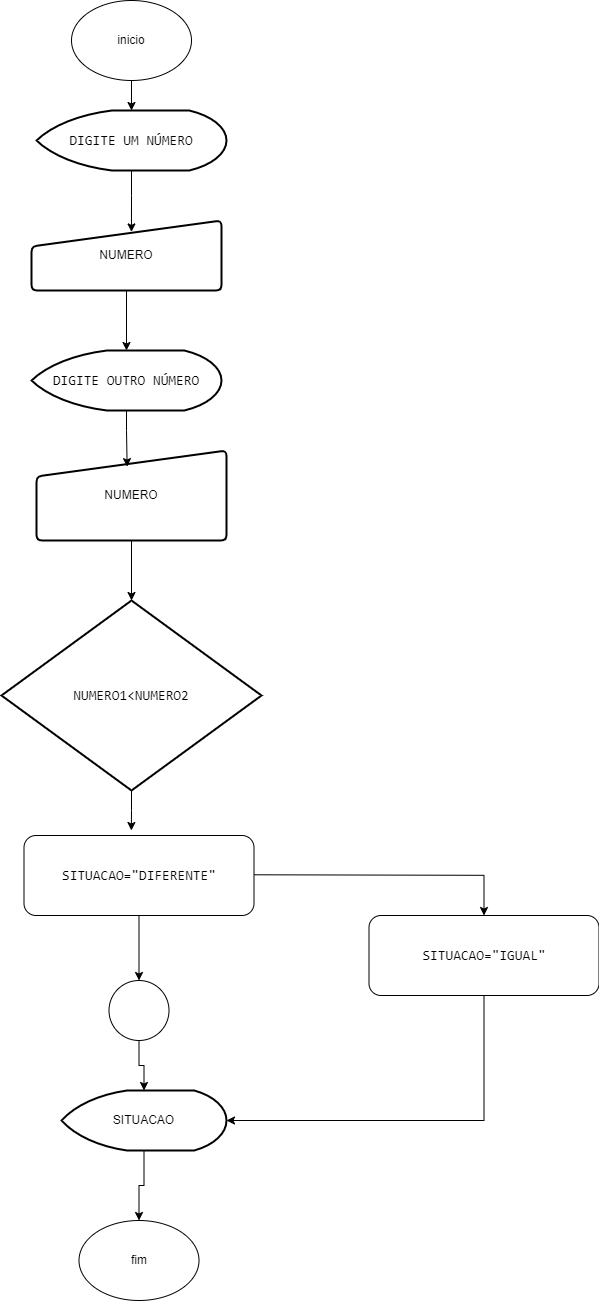

The diagram above was exported from draw.io. Its source (the exported page's mxGraphModel, read from the mxfile embedded in the PNG):
<mxGraphModel dx="1363" dy="871" grid="1" gridSize="10" guides="1" tooltips="1" connect="1" arrows="1" fold="1" page="1" pageScale="1" pageWidth="827" pageHeight="1169" math="0" shadow="0">
  <root>
    <mxCell id="0" />
    <mxCell id="1" parent="0" />
    <mxCell id="kfqH_KTL7oEEVWS7YV_n-1" value="inicio" style="ellipse;whiteSpace=wrap;html=1;" vertex="1" parent="1">
      <mxGeometry x="330" y="50" width="120" height="80" as="geometry" />
    </mxCell>
    <mxCell id="kfqH_KTL7oEEVWS7YV_n-2" value="fim" style="ellipse;whiteSpace=wrap;html=1;" vertex="1" parent="1">
      <mxGeometry x="337.5" y="1270" width="120" height="80" as="geometry" />
    </mxCell>
    <mxCell id="kfqH_KTL7oEEVWS7YV_n-4" value="&lt;span style=&quot;background-color: rgb(255, 255, 255);&quot;&gt;&lt;br&gt;&lt;/span&gt;&lt;div style=&quot;font-family: Consolas, &amp;quot;Courier New&amp;quot;, monospace; font-weight: normal; font-size: 14px; line-height: 19px;&quot;&gt;&lt;div&gt;&lt;span style=&quot;background-color: rgb(255, 255, 255);&quot;&gt;DIGITE UM NÚMERO&lt;/span&gt;&lt;/div&gt;&lt;/div&gt;&lt;span style=&quot;background-color: rgb(255, 255, 255);&quot;&gt;&lt;br&gt;&lt;/span&gt;" style="strokeWidth=2;html=1;shape=mxgraph.flowchart.display;whiteSpace=wrap;" vertex="1" parent="1">
      <mxGeometry x="295" y="160" width="190" height="60" as="geometry" />
    </mxCell>
    <mxCell id="kfqH_KTL7oEEVWS7YV_n-7" value="" style="verticalLabelPosition=bottom;verticalAlign=top;html=1;shape=mxgraph.flowchart.on-page_reference;" vertex="1" parent="1">
      <mxGeometry x="367.5" y="1030" width="60" height="60" as="geometry" />
    </mxCell>
    <mxCell id="kfqH_KTL7oEEVWS7YV_n-66" style="edgeStyle=orthogonalEdgeStyle;rounded=0;orthogonalLoop=1;jettySize=auto;html=1;entryX=0.5;entryY=0;entryDx=0;entryDy=0;" edge="1" parent="1" source="kfqH_KTL7oEEVWS7YV_n-8" target="kfqH_KTL7oEEVWS7YV_n-2">
      <mxGeometry relative="1" as="geometry" />
    </mxCell>
    <mxCell id="kfqH_KTL7oEEVWS7YV_n-8" value="SITUACAO" style="strokeWidth=2;html=1;shape=mxgraph.flowchart.display;whiteSpace=wrap;" vertex="1" parent="1">
      <mxGeometry x="320" y="1140" width="165" height="60" as="geometry" />
    </mxCell>
    <mxCell id="kfqH_KTL7oEEVWS7YV_n-9" value="&lt;div style=&quot;font-family: Consolas, &amp;quot;Courier New&amp;quot;, monospace; font-size: 14px; line-height: 19px;&quot;&gt;&lt;span style=&quot;background-color: rgb(255, 255, 255);&quot;&gt;DIGITE OUTRO NÚMERO&lt;/span&gt;&lt;/div&gt;" style="strokeWidth=2;html=1;shape=mxgraph.flowchart.display;whiteSpace=wrap;" vertex="1" parent="1">
      <mxGeometry x="290" y="400" width="190" height="60" as="geometry" />
    </mxCell>
    <mxCell id="kfqH_KTL7oEEVWS7YV_n-56" style="edgeStyle=orthogonalEdgeStyle;rounded=0;orthogonalLoop=1;jettySize=auto;html=1;entryX=0.5;entryY=0;entryDx=0;entryDy=0;" edge="1" parent="1" target="kfqH_KTL7oEEVWS7YV_n-13">
      <mxGeometry relative="1" as="geometry">
        <mxPoint x="740" y="924.29" as="targetPoint" />
        <mxPoint x="512.5" y="924.2900000000002" as="sourcePoint" />
      </mxGeometry>
    </mxCell>
    <mxCell id="kfqH_KTL7oEEVWS7YV_n-12" value="&lt;span style=&quot;background-color: rgb(255, 255, 255);&quot;&gt;&lt;br&gt;&lt;/span&gt;&lt;div style=&quot;font-family: Consolas, &amp;quot;Courier New&amp;quot;, monospace; font-weight: normal; font-size: 14px; line-height: 19px;&quot;&gt;&lt;div&gt;&lt;span style=&quot;background-color: rgb(255, 255, 255);&quot;&gt;SITUACAO=&quot;DIFERENTE&quot;&lt;/span&gt;&lt;/div&gt;&lt;/div&gt;&lt;span style=&quot;background-color: rgb(255, 255, 255);&quot;&gt;&lt;br&gt;&lt;/span&gt;" style="rounded=1;whiteSpace=wrap;html=1;align=center;" vertex="1" parent="1">
      <mxGeometry x="282.5" y="885" width="230" height="80" as="geometry" />
    </mxCell>
    <mxCell id="kfqH_KTL7oEEVWS7YV_n-48" style="edgeStyle=orthogonalEdgeStyle;rounded=0;orthogonalLoop=1;jettySize=auto;html=1;exitX=0.5;exitY=1;exitDx=0;exitDy=0;entryX=1;entryY=0.5;entryDx=0;entryDy=0;entryPerimeter=0;" edge="1" parent="1" source="kfqH_KTL7oEEVWS7YV_n-13" target="kfqH_KTL7oEEVWS7YV_n-8">
      <mxGeometry relative="1" as="geometry">
        <mxPoint x="743.0714285714289" y="1274.9999999999998" as="targetPoint" />
      </mxGeometry>
    </mxCell>
    <mxCell id="kfqH_KTL7oEEVWS7YV_n-13" value="&lt;div style=&quot;font-family: Consolas, &amp;quot;Courier New&amp;quot;, monospace; line-height: 19px;&quot;&gt;&lt;div style=&quot;font-size: 14px; line-height: 19px;&quot;&gt;&lt;span style=&quot;background-color: rgb(255, 255, 255);&quot;&gt;SITUACAO=&quot;IGUAL&quot;&lt;/span&gt;&lt;/div&gt;&lt;/div&gt;" style="rounded=1;whiteSpace=wrap;html=1;" vertex="1" parent="1">
      <mxGeometry x="627.5" y="965" width="230" height="80" as="geometry" />
    </mxCell>
    <mxCell id="kfqH_KTL7oEEVWS7YV_n-31" style="edgeStyle=orthogonalEdgeStyle;rounded=0;orthogonalLoop=1;jettySize=auto;html=1;entryX=0.5;entryY=0;entryDx=0;entryDy=0;entryPerimeter=0;" edge="1" parent="1" source="kfqH_KTL7oEEVWS7YV_n-1" target="kfqH_KTL7oEEVWS7YV_n-4">
      <mxGeometry relative="1" as="geometry" />
    </mxCell>
    <mxCell id="kfqH_KTL7oEEVWS7YV_n-37" style="edgeStyle=orthogonalEdgeStyle;rounded=0;orthogonalLoop=1;jettySize=auto;html=1;entryX=0.5;entryY=0;entryDx=0;entryDy=0;entryPerimeter=0;" edge="1" parent="1" source="kfqH_KTL7oEEVWS7YV_n-12" target="kfqH_KTL7oEEVWS7YV_n-7">
      <mxGeometry relative="1" as="geometry" />
    </mxCell>
    <mxCell id="kfqH_KTL7oEEVWS7YV_n-64" style="edgeStyle=orthogonalEdgeStyle;rounded=0;orthogonalLoop=1;jettySize=auto;html=1;exitX=0.5;exitY=1;exitDx=0;exitDy=0;exitPerimeter=0;" edge="1" parent="1" source="kfqH_KTL7oEEVWS7YV_n-52">
      <mxGeometry relative="1" as="geometry">
        <mxPoint x="389.8571428571429" y="879.9999999999998" as="targetPoint" />
      </mxGeometry>
    </mxCell>
    <mxCell id="kfqH_KTL7oEEVWS7YV_n-52" value="&lt;span style=&quot;background-color: rgb(255, 255, 255);&quot;&gt;&lt;br&gt;&lt;/span&gt;&lt;div style=&quot;font-family: Consolas, &amp;quot;Courier New&amp;quot;, monospace; font-weight: normal; font-size: 14px; line-height: 19px;&quot;&gt;&lt;div&gt;&lt;span style=&quot;background-color: rgb(255, 255, 255);&quot;&gt;NUMERO1&amp;lt;NUMERO2&lt;/span&gt;&lt;/div&gt;&lt;/div&gt;&lt;span style=&quot;background-color: rgb(255, 255, 255);&quot;&gt;&lt;br&gt;&lt;/span&gt;" style="strokeWidth=2;html=1;shape=mxgraph.flowchart.decision;whiteSpace=wrap;" vertex="1" parent="1">
      <mxGeometry x="260" y="650" width="260" height="190" as="geometry" />
    </mxCell>
    <mxCell id="kfqH_KTL7oEEVWS7YV_n-53" value="NUMERO" style="html=1;strokeWidth=2;shape=manualInput;whiteSpace=wrap;rounded=1;size=26;arcSize=11;" vertex="1" parent="1">
      <mxGeometry x="290" y="270" width="190" height="70" as="geometry" />
    </mxCell>
    <mxCell id="kfqH_KTL7oEEVWS7YV_n-55" value="NUMERO" style="html=1;strokeWidth=2;shape=manualInput;whiteSpace=wrap;rounded=1;size=26;arcSize=11;" vertex="1" parent="1">
      <mxGeometry x="295" y="500" width="190" height="90" as="geometry" />
    </mxCell>
    <mxCell id="kfqH_KTL7oEEVWS7YV_n-59" style="edgeStyle=orthogonalEdgeStyle;rounded=0;orthogonalLoop=1;jettySize=auto;html=1;exitX=0.5;exitY=1;exitDx=0;exitDy=0;exitPerimeter=0;entryX=0.526;entryY=0.163;entryDx=0;entryDy=0;entryPerimeter=0;" edge="1" parent="1" source="kfqH_KTL7oEEVWS7YV_n-4" target="kfqH_KTL7oEEVWS7YV_n-53">
      <mxGeometry relative="1" as="geometry" />
    </mxCell>
    <mxCell id="kfqH_KTL7oEEVWS7YV_n-60" style="edgeStyle=orthogonalEdgeStyle;rounded=0;orthogonalLoop=1;jettySize=auto;html=1;entryX=0.5;entryY=0;entryDx=0;entryDy=0;entryPerimeter=0;" edge="1" parent="1" source="kfqH_KTL7oEEVWS7YV_n-53" target="kfqH_KTL7oEEVWS7YV_n-9">
      <mxGeometry relative="1" as="geometry" />
    </mxCell>
    <mxCell id="kfqH_KTL7oEEVWS7YV_n-61" style="edgeStyle=orthogonalEdgeStyle;rounded=0;orthogonalLoop=1;jettySize=auto;html=1;entryX=0.477;entryY=0.179;entryDx=0;entryDy=0;entryPerimeter=0;" edge="1" parent="1" source="kfqH_KTL7oEEVWS7YV_n-9" target="kfqH_KTL7oEEVWS7YV_n-55">
      <mxGeometry relative="1" as="geometry" />
    </mxCell>
    <mxCell id="kfqH_KTL7oEEVWS7YV_n-63" style="edgeStyle=orthogonalEdgeStyle;rounded=0;orthogonalLoop=1;jettySize=auto;html=1;entryX=0.5;entryY=0;entryDx=0;entryDy=0;entryPerimeter=0;" edge="1" parent="1" source="kfqH_KTL7oEEVWS7YV_n-55" target="kfqH_KTL7oEEVWS7YV_n-52">
      <mxGeometry relative="1" as="geometry" />
    </mxCell>
    <mxCell id="kfqH_KTL7oEEVWS7YV_n-65" style="edgeStyle=orthogonalEdgeStyle;rounded=0;orthogonalLoop=1;jettySize=auto;html=1;entryX=0.5;entryY=0;entryDx=0;entryDy=0;entryPerimeter=0;" edge="1" parent="1" source="kfqH_KTL7oEEVWS7YV_n-7" target="kfqH_KTL7oEEVWS7YV_n-8">
      <mxGeometry relative="1" as="geometry" />
    </mxCell>
  </root>
</mxGraphModel>